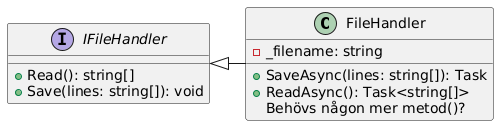

The diagram above was rendered by PlantUML. Its source (embedded in the PNG):
@startuml
class FileHandler
{
    - _filename: string

    + SaveAsync(lines: string[]): Task
    + ReadAsync(): Task<string[]>
    Behövs någon mer metod()?
}

interface IFileHandler
{
    + Read(): string[]
    + Save(lines: string[]): void
}

IFileHandler <|- FileHandler
@enduml